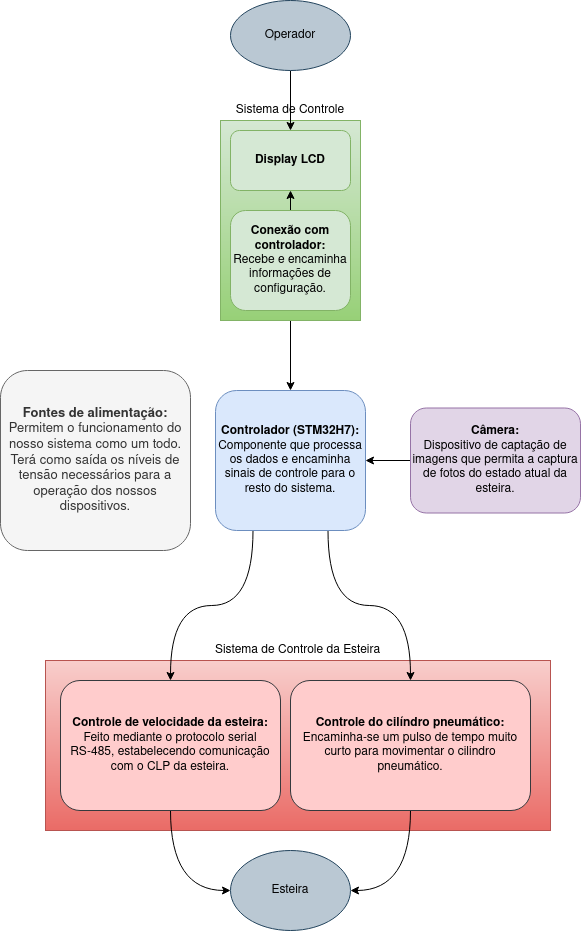

The diagram above was exported from draw.io. Its source (the exported page's mxGraphModel, read from the mxfile embedded in the PNG):
<mxGraphModel dx="880" dy="438" grid="1" gridSize="10" guides="1" tooltips="1" connect="1" arrows="1" fold="1" page="1" pageScale="1" pageWidth="850" pageHeight="1100" math="0" shadow="0">
  <root>
    <mxCell id="0" />
    <mxCell id="1" parent="0" />
    <mxCell id="RzzKnIt6y18oWliQZ5WA-3" value="Sistema de Controle da Esteira" style="rounded=0;whiteSpace=wrap;html=1;fillColor=#f8cecc;strokeColor=#b85450;labelPosition=center;verticalLabelPosition=top;align=center;verticalAlign=bottom;gradientColor=#ea6b66;" parent="1" vertex="1">
      <mxGeometry x="205" y="730" width="505" height="170" as="geometry" />
    </mxCell>
    <mxCell id="R9GUhOHd9uq5w14KOTTt-5" style="edgeStyle=orthogonalEdgeStyle;rounded=0;orthogonalLoop=1;jettySize=auto;html=1;exitX=0.5;exitY=1;exitDx=0;exitDy=0;entryX=0.5;entryY=0;entryDx=0;entryDy=0;" edge="1" parent="1" source="Ei4tUdnH42Ht4F0-MLtd-1" target="Ei4tUdnH42Ht4F0-MLtd-21">
      <mxGeometry relative="1" as="geometry" />
    </mxCell>
    <mxCell id="Ei4tUdnH42Ht4F0-MLtd-1" value="&lt;div align=&quot;center&quot;&gt;Sistema de Controle&lt;/div&gt;" style="rounded=0;whiteSpace=wrap;html=1;fillColor=#d5e8d4;strokeColor=#82b366;labelPosition=center;verticalLabelPosition=top;align=center;verticalAlign=bottom;gradientColor=#97d077;" parent="1" vertex="1">
      <mxGeometry x="380" y="190" width="140" height="200" as="geometry" />
    </mxCell>
    <mxCell id="Ei4tUdnH42Ht4F0-MLtd-4" value="&lt;b&gt;Display LCD&lt;br&gt;&lt;/b&gt;" style="rounded=1;whiteSpace=wrap;html=1;fillColor=#d5e8d4;strokeColor=#82b366;" parent="1" vertex="1">
      <mxGeometry x="390" y="200" width="120" height="60" as="geometry" />
    </mxCell>
    <mxCell id="Ei4tUdnH42Ht4F0-MLtd-9" style="edgeStyle=orthogonalEdgeStyle;rounded=0;orthogonalLoop=1;jettySize=auto;html=1;exitX=0.5;exitY=0;exitDx=0;exitDy=0;entryX=0.5;entryY=1;entryDx=0;entryDy=0;" parent="1" source="Ei4tUdnH42Ht4F0-MLtd-5" target="Ei4tUdnH42Ht4F0-MLtd-4" edge="1">
      <mxGeometry relative="1" as="geometry" />
    </mxCell>
    <mxCell id="Ei4tUdnH42Ht4F0-MLtd-5" value="&lt;div&gt;&lt;b&gt;Conexão com controlador:&lt;/b&gt;&lt;/div&gt;&lt;div&gt;Recebe e encaminha informações de configuração. &lt;br&gt;&lt;/div&gt;" style="rounded=1;whiteSpace=wrap;html=1;fillColor=#d5e8d4;strokeColor=#82b366;" parent="1" vertex="1">
      <mxGeometry x="390" y="280" width="120" height="100" as="geometry" />
    </mxCell>
    <mxCell id="Ei4tUdnH42Ht4F0-MLtd-7" value="&lt;div style=&quot;font-size: 13px;&quot;&gt;&lt;b style=&quot;font-size: 13px;&quot;&gt;Fontes de alimentação:&lt;/b&gt;&lt;/div&gt;&lt;div style=&quot;font-size: 13px;&quot;&gt;Permitem o funcionamento do nosso sistema como um todo. Terá como saída os níveis de tensão necessários para a operação dos nossos dispositivos.&lt;br style=&quot;font-size: 13px;&quot;&gt;&lt;/div&gt;" style="rounded=1;whiteSpace=wrap;html=1;fillColor=#f5f5f5;strokeColor=#666666;fontSize=13;fontColor=#333333;" parent="1" vertex="1">
      <mxGeometry x="160" y="440" width="190" height="180" as="geometry" />
    </mxCell>
    <mxCell id="R9GUhOHd9uq5w14KOTTt-4" style="edgeStyle=orthogonalEdgeStyle;rounded=0;orthogonalLoop=1;jettySize=auto;html=1;" edge="1" parent="1" source="Ei4tUdnH42Ht4F0-MLtd-15" target="Ei4tUdnH42Ht4F0-MLtd-4">
      <mxGeometry relative="1" as="geometry" />
    </mxCell>
    <mxCell id="Ei4tUdnH42Ht4F0-MLtd-15" value="Operador" style="ellipse;whiteSpace=wrap;html=1;fillColor=#bac8d3;strokeColor=#23445d;" parent="1" vertex="1">
      <mxGeometry x="390" y="70" width="120" height="70" as="geometry" />
    </mxCell>
    <mxCell id="RzzKnIt6y18oWliQZ5WA-37" style="edgeStyle=orthogonalEdgeStyle;rounded=0;orthogonalLoop=1;jettySize=auto;html=1;exitX=0.25;exitY=1;exitDx=0;exitDy=0;entryX=0.5;entryY=0;entryDx=0;entryDy=0;curved=1;" parent="1" source="Ei4tUdnH42Ht4F0-MLtd-21" target="RzzKnIt6y18oWliQZ5WA-32" edge="1">
      <mxGeometry relative="1" as="geometry" />
    </mxCell>
    <mxCell id="RzzKnIt6y18oWliQZ5WA-38" style="edgeStyle=orthogonalEdgeStyle;rounded=0;orthogonalLoop=1;jettySize=auto;html=1;exitX=0.75;exitY=1;exitDx=0;exitDy=0;entryX=0.5;entryY=0;entryDx=0;entryDy=0;curved=1;" parent="1" source="Ei4tUdnH42Ht4F0-MLtd-21" target="RzzKnIt6y18oWliQZ5WA-34" edge="1">
      <mxGeometry relative="1" as="geometry" />
    </mxCell>
    <mxCell id="Ei4tUdnH42Ht4F0-MLtd-21" value="&lt;div&gt;&lt;b&gt;Controlador (STM32H7):&lt;/b&gt;&lt;/div&gt;&lt;div&gt;Componente que processa os dados e encaminha sinais de controle para o resto do sistema.&lt;br&gt;&lt;/div&gt;" style="rounded=1;whiteSpace=wrap;html=1;fillColor=#dae8fc;strokeColor=#6c8ebf;" parent="1" vertex="1">
      <mxGeometry x="375" y="460" width="150" height="140" as="geometry" />
    </mxCell>
    <mxCell id="R9GUhOHd9uq5w14KOTTt-3" style="edgeStyle=orthogonalEdgeStyle;rounded=0;orthogonalLoop=1;jettySize=auto;html=1;entryX=1;entryY=0.5;entryDx=0;entryDy=0;" edge="1" parent="1" source="RzzKnIt6y18oWliQZ5WA-23" target="Ei4tUdnH42Ht4F0-MLtd-21">
      <mxGeometry relative="1" as="geometry" />
    </mxCell>
    <mxCell id="RzzKnIt6y18oWliQZ5WA-23" value="&lt;div&gt;&lt;b&gt;Câmera:&lt;/b&gt;&lt;/div&gt;&lt;div&gt;Dispositivo de captação de imagens que permita a captura de fotos do estado atual da esteira.&lt;br&gt;&lt;/div&gt;" style="rounded=1;whiteSpace=wrap;html=1;fillColor=#e1d5e7;strokeColor=#9673a6;" parent="1" vertex="1">
      <mxGeometry x="570" y="477.5" width="170" height="105" as="geometry" />
    </mxCell>
    <mxCell id="RzzKnIt6y18oWliQZ5WA-40" style="edgeStyle=orthogonalEdgeStyle;rounded=0;orthogonalLoop=1;jettySize=auto;html=1;exitX=0.5;exitY=1;exitDx=0;exitDy=0;entryX=0;entryY=0.5;entryDx=0;entryDy=0;curved=1;" parent="1" source="RzzKnIt6y18oWliQZ5WA-32" target="RzzKnIt6y18oWliQZ5WA-33" edge="1">
      <mxGeometry relative="1" as="geometry" />
    </mxCell>
    <mxCell id="RzzKnIt6y18oWliQZ5WA-32" value="&lt;div&gt;&lt;b&gt;Controle de velocidade da esteira:&lt;/b&gt;&lt;/div&gt;&lt;div&gt;Feito mediante o protocolo serial RS-485, estabelecendo comunicação com o CLP da esteira.&lt;br&gt;&lt;/div&gt;" style="rounded=1;whiteSpace=wrap;html=1;fillColor=#ffcccc;strokeColor=#36393d;" parent="1" vertex="1">
      <mxGeometry x="220" y="750" width="220" height="130" as="geometry" />
    </mxCell>
    <mxCell id="RzzKnIt6y18oWliQZ5WA-33" value="Esteira" style="ellipse;whiteSpace=wrap;html=1;fillColor=#bac8d3;strokeColor=#23445d;" parent="1" vertex="1">
      <mxGeometry x="390" y="920" width="120" height="80" as="geometry" />
    </mxCell>
    <mxCell id="RzzKnIt6y18oWliQZ5WA-41" style="edgeStyle=orthogonalEdgeStyle;rounded=0;orthogonalLoop=1;jettySize=auto;html=1;exitX=0.5;exitY=1;exitDx=0;exitDy=0;entryX=1;entryY=0.5;entryDx=0;entryDy=0;curved=1;" parent="1" source="RzzKnIt6y18oWliQZ5WA-34" target="RzzKnIt6y18oWliQZ5WA-33" edge="1">
      <mxGeometry relative="1" as="geometry" />
    </mxCell>
    <mxCell id="RzzKnIt6y18oWliQZ5WA-34" value="&lt;div&gt;&lt;b&gt;Controle do cilíndro pneumático:&lt;/b&gt;&lt;/div&gt;&lt;div&gt;Encaminha-se um pulso de tempo muito curto para movimentar o cilindro pneumático.&lt;br&gt;&lt;/div&gt;" style="rounded=1;whiteSpace=wrap;html=1;fillColor=#ffcccc;strokeColor=#36393d;" parent="1" vertex="1">
      <mxGeometry x="450" y="750" width="240" height="130" as="geometry" />
    </mxCell>
  </root>
</mxGraphModel>